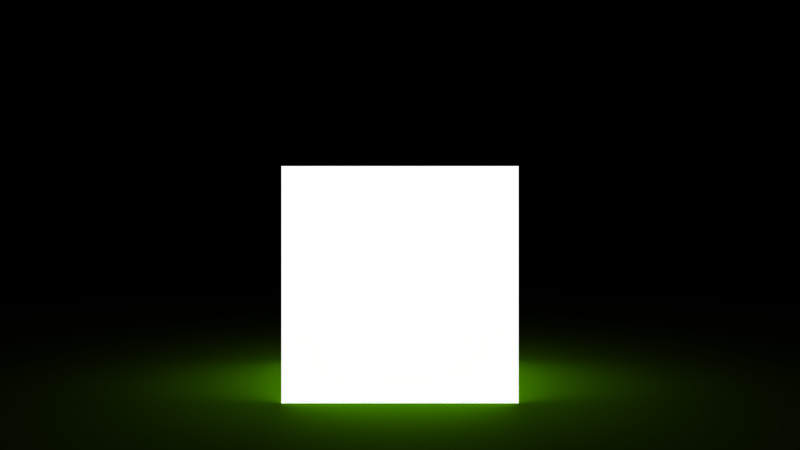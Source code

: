 # Source: emissive_cube.blend  (saved by Blender 4.4.32; exported with 4.5.12 LTS)
import bpy
from mathutils import Matrix  # noqa: F401  (used for matrix-valued properties, if any)

bpy.ops.wm.read_factory_settings(use_empty=True)
scene = bpy.context.scene
scene.name = 'Scene'

# ---- materials (node trees are filled in below, after node groups)
mat_material_001 = bpy.data.materials.new('Material.001')
mat_material = bpy.data.materials.new('Material')

# ---- material node trees
mat_material_001.use_nodes = True; mat_material_001.node_tree.nodes.clear()
_N = mat_material_001.node_tree.nodes; _L = mat_material_001.node_tree.links
n0 = _N.new('ShaderNodeOutputMaterial'); n0.name = 'Material Output'; n0.location = (300, 300)
n1 = _N.new('ShaderNodeEmission'); n1.name = 'Emission'; n1.location = (10, 300)
_L.new(n1.outputs[0], n0.inputs[0])
n0.is_active_output = True
mat_material.use_nodes = True; mat_material.node_tree.nodes.clear()
_N = mat_material.node_tree.nodes; _L = mat_material.node_tree.links
n0 = _N.new('ShaderNodeBsdfPrincipled'); n0.name = 'Principled BSDF'; n0.location = (10, 300)
n0.inputs[0].default_value = (0.5, 1.0, 0.0, 1.0)
n0.inputs[13].default_value = 0.0
n1 = _N.new('ShaderNodeOutputMaterial'); n1.name = 'Material Output'; n1.location = (300, 300)
_L.new(n0.outputs[0], n1.inputs[0])
n1.is_active_output = True

# ---- world
world_world = bpy.data.worlds.new('World'); scene.world = world_world
world_world.use_nodes = True; world_world.node_tree.nodes.clear()
_N = world_world.node_tree.nodes; _L = world_world.node_tree.links
n0 = _N.new('ShaderNodeOutputWorld'); n0.name = 'World Output'; n0.location = (300, 300)
n1 = _N.new('ShaderNodeBackground'); n1.name = 'Background'; n1.location = (10, 300)
n1.inputs[0].default_value = (0.05088, 0.05088, 0.05088, 1.0)
n1.inputs[1].default_value = 0.0
_L.new(n1.outputs[0], n0.inputs[0])
n0.is_active_output = True
world_world.color = (0.05088, 0.05088, 0.05088)
world_world.use_sun_shadow = False
world_world.sun_shadow_jitter_overblur = 0.0

# ---- cameras
cam_camera = bpy.data.cameras.new('Camera')
cam_camera.sensor_fit = 'VERTICAL'
cam_camera.lens = 38.06
cam_camera.lens_unit = 'FOV'

# ---- meshes
me_cube = bpy.data.meshes.new('Cube')
me_cube.from_pydata([(-1.0, -1.0, -1.0), (-1.0, -1.0, 1.0), (-1.0, 1.0, -1.0), (-1.0, 1.0, 1.0), (1.0, -1.0, -1.0), (1.0, -1.0, 1.0), (1.0, 1.0, -1.0), (1.0, 1.0, 1.0)], [], [(0, 1, 3, 2), (2, 3, 7, 6), (6, 7, 5, 4), (4, 5, 1, 0), (2, 6, 4, 0), (7, 3, 1, 5)])
_uv = me_cube.uv_layers.new(name='UVMap')
_uv.uv.foreach_set('vector', [0.375, 0.0, 0.625, 0.0, 0.625, 0.25, 0.375, 0.25, 0.375, 0.25, 0.625, 0.25, 0.625, 0.5, 0.375, 0.5, 0.375, 0.5, 0.625, 0.5, 0.625, 0.75, 0.375, 0.75, 0.375, 0.75, 0.625, 0.75, 0.625, 1.0, 0.375, 1.0, 0.125, 0.5, 0.375, 0.5, 0.375, 0.75, 0.125, 0.75, 0.625, 0.5, 0.875, 0.5, 0.875, 0.75, 0.625, 0.75])
me_cube.materials.append(mat_material_001)
me_cube.update()
me_plane = bpy.data.meshes.new('Plane')
me_plane.from_pydata([(-1.0, -1.0, 0.0), (1.0, -1.0, 0.0), (-1.0, 1.0, 0.0), (1.0, 1.0, 0.0)], [], [(0, 1, 3, 2)])
_uv = me_plane.uv_layers.new(name='UVMap')
_uv.uv.foreach_set('vector', [0.0, 0.0, 1.0, 0.0, 1.0, 1.0, 0.0, 1.0])
me_plane.materials.append(mat_material)
me_plane.update()

# ---- objects
ob_cube = bpy.data.objects.new('Cube', me_cube)
ob_plane = bpy.data.objects.new('Plane', me_plane)
ob_camera = bpy.data.objects.new('Camera', cam_camera)

# ---- transforms, parenting, visibility, modifiers, constraints
ob_cube.location = (0.0, 0.0, 1.0)
ob_plane.location = (0.0, 0.0, 0.0)
ob_plane.scale = (10.0, 10.0, 10.0)
ob_camera.location = (0.0, -7.0, 1.5)
ob_camera.rotation_euler = (1.571, 0.0, 0.0)

# ---- collection membership
scene.collection.objects.link(ob_cube)
scene.collection.objects.link(ob_plane)
scene.collection.objects.link(ob_camera)

# ---- scene / render settings (as saved in the file)
scene.camera = ob_camera
scene.frame_start = 1; scene.frame_end = 250; scene.frame_set(1)
scene.render.engine = 'CYCLES'
scene.render.image_settings.color_mode = 'RGB'
scene.render.image_settings.quality = 100
scene.render.resolution_percentage = 50
scene.render.dither_intensity = 0.0
scene.render.use_compositing = False
scene.render.use_sequencer = False
scene.cycles.use_denoising = False
scene.cycles.samples = 2048
scene.cycles.light_sampling_threshold = 0.0
scene.cycles.use_adaptive_sampling = False
scene.cycles.use_light_tree = False
scene.cycles.blur_glossy = 0.0
scene.cycles.max_bounces = 2
scene.cycles.diffuse_bounces = 2
scene.cycles.glossy_bounces = 2
scene.cycles.transmission_bounces = 2
scene.cycles.volume_bounces = 2
scene.cycles.transparent_max_bounces = 2
scene.cycles.sample_clamp_indirect = 0.0
scene.eevee.ray_tracing_options.trace_max_roughness = 0.0
scene.view_settings.view_transform = 'Raw'
bpy.context.view_layer.update()
